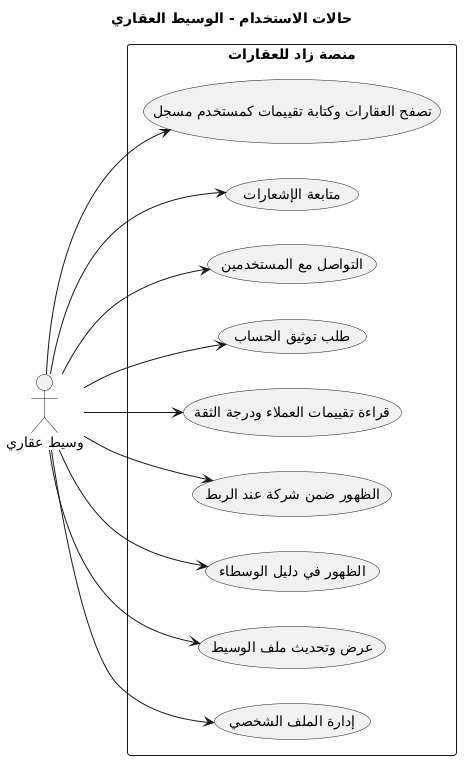

The diagram above was rendered by PlantUML. Its source (embedded in the PNG):
@startuml
title حالات الاستخدام - الوسيط العقاري
left to right direction
skinparam packageStyle rectangle

actor "وسيط عقاري" as Agent

rectangle "منصة زاد للعقارات" {
  usecase "إدارة الملف الشخصي" as UC_Profile
  usecase "عرض وتحديث ملف الوسيط" as UC_AgentProfile
  usecase "الظهور في دليل الوسطاء" as UC_Directory
  usecase "الظهور ضمن شركة عند الربط" as UC_CompanyLink
  usecase "قراءة تقييمات العملاء ودرجة الثقة" as UC_Reviews
  usecase "طلب توثيق الحساب" as UC_Verification
  usecase "التواصل مع المستخدمين" as UC_Messages
  usecase "متابعة الإشعارات" as UC_Notifications
  usecase "تصفح العقارات وكتابة تقييمات كمستخدم مسجل" as UC_Shared
}

Agent --> UC_Profile
Agent --> UC_AgentProfile
Agent --> UC_Directory
Agent --> UC_CompanyLink
Agent --> UC_Reviews
Agent --> UC_Verification
Agent --> UC_Messages
Agent --> UC_Notifications
Agent --> UC_Shared
@enduml